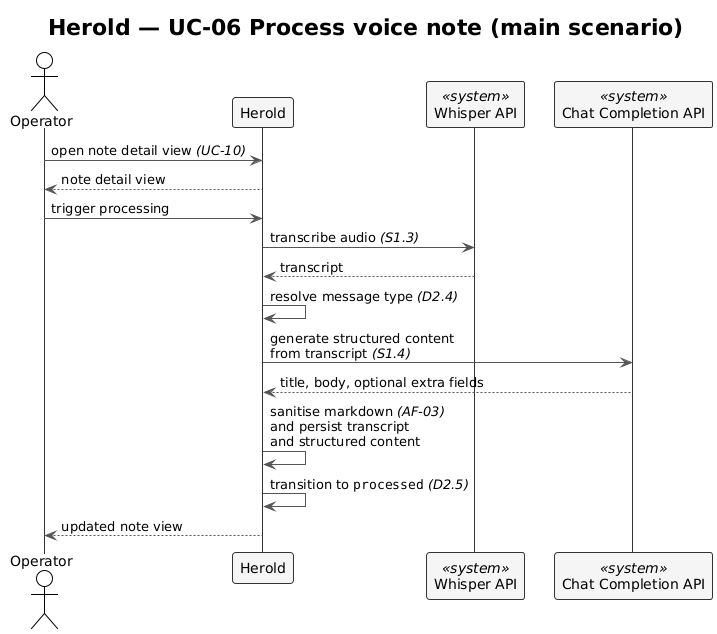

The diagram above was rendered by PlantUML. Its source (embedded in the PNG):
@startuml f2-uc06-process-note
!theme plain
skinparam shadowing false
skinparam ArrowColor #555555
skinparam SequenceLifeLineBorderColor #333333
skinparam SequenceParticipantBorderColor #333333
skinparam SequenceParticipantBackgroundColor #F5F5F5
skinparam SequenceReferenceBackgroundColor #F0E8FF
skinparam SequenceGroupBodyBackgroundColor transparent

title Herold — UC-06 Process voice note (main scenario)

actor       "Operator"            as OP
participant "Herold"               as SYS
participant "Whisper API"          as WHISPER <<system>>
participant "Chat Completion API"  as CHAT    <<system>>

OP  ->  SYS     : open note detail view //(UC-10)//
SYS --> OP      : note detail view

OP  ->  SYS     : trigger processing
SYS ->  WHISPER : transcribe audio //(S1.3)//
WHISPER --> SYS : transcript
SYS ->  SYS     : resolve message type //(D2.4)//
SYS ->  CHAT    : generate structured content\nfrom transcript //(S1.4)//
CHAT --> SYS    : title, body, optional extra fields
SYS ->  SYS     : sanitise markdown //(AF-03)//\nand persist transcript\nand structured content
SYS ->  SYS     : transition to ""processed"" //(D2.5)//
SYS --> OP      : updated note view

@enduml